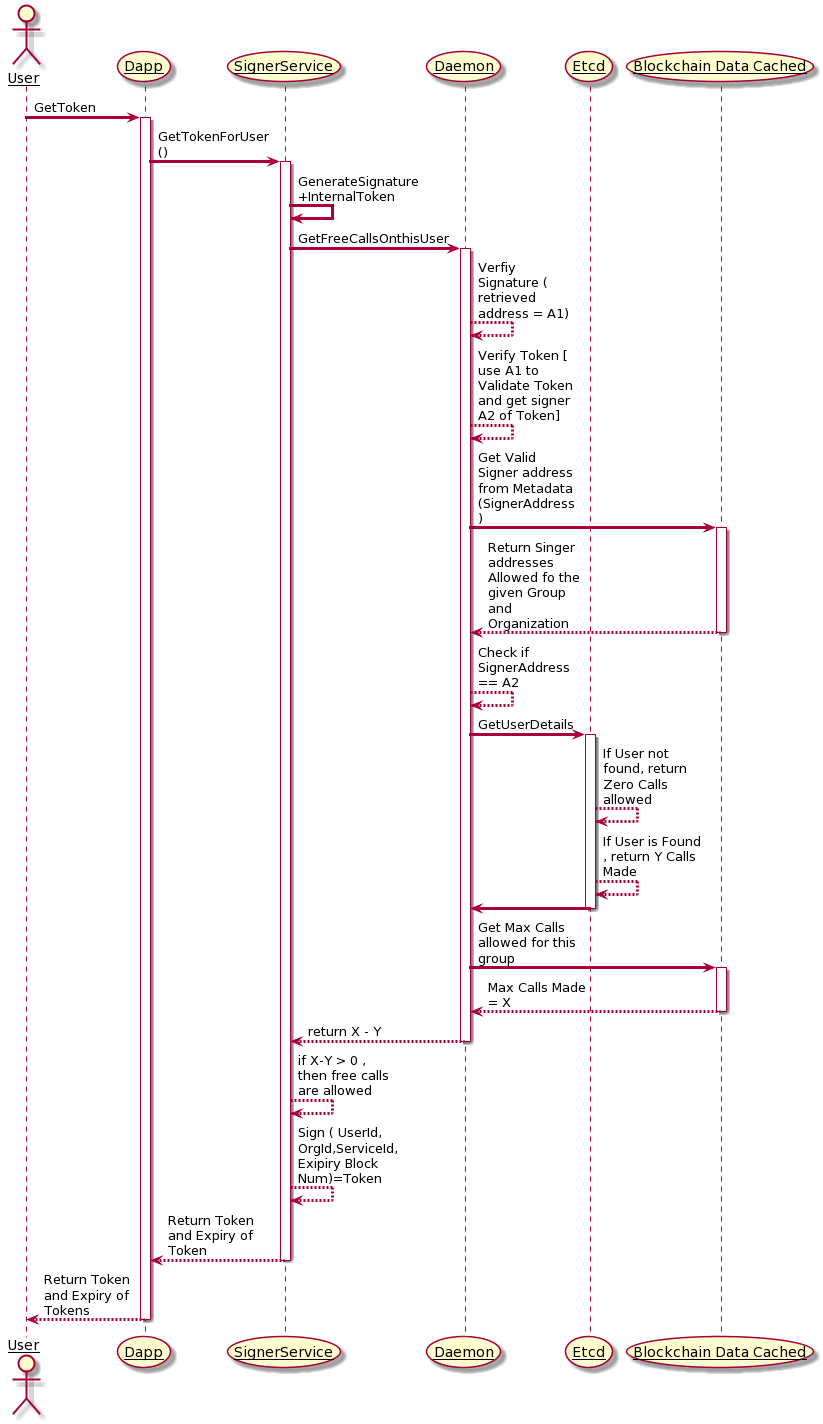

The diagram above was rendered by PlantUML. Its source (embedded in the PNG):
@startuml
skinparam sequenceArrowThickness 3
skinparam roundcorner 200
skinparam maxmessagesize 100
skinparam sequenceParticipant underline

actor User
participant "Dapp" as A
participant "SignerService" as A1
participant "Daemon" as D
participant "Etcd" as C
participant "Blockchain Data Cached" as BDC


note left : If any Validations fail, an error is sent back to the User + Channel is Unlocked if it was locked by this request!
User -> A: GetToken
activate A
A -> A1: GetTokenForUser()  
activate A1
A1 -> A1: GenerateSignature+InternalToken
A1 -> D: GetFreeCallsOnthisUser
activate D

D --> D: Verfiy Signature (retrieved address = A1)
D --> D: Verify Token [use A1 to Validate Token and get signer A2 of Token] 
D -> BDC: Get Valid Signer address from Metadata (SignerAddress)
Activate BDC
BDC --> D: Return Singer addresses Allowed fo the given Group and Organization
deactivate BDC
D --> D: Check if SignerAddress == A2 
D -> C: GetUserDetails
activate C
C --> C: If User not found, return Zero Calls allowed
C --> C: If User is Found, return Y Calls Made
C -> D
deactivate C
D -> BDC: Get Max Calls allowed for this group
activate BDC
BDC --> D: Max Calls Made = X 
deactivate BDC

D --> A1: return X - Y
deactivate D
A1 --> A1: if X-Y > 0 , then free calls are allowed
A1 --> A1: Sign ( UserId,OrgId,ServiceId,Exipiry Block Num)=Token
A1 --> A: Return Token and Expiry of Token
deactivate A1
A --> User: Return Token and Expiry of Tokens
deactivate A
@enduml